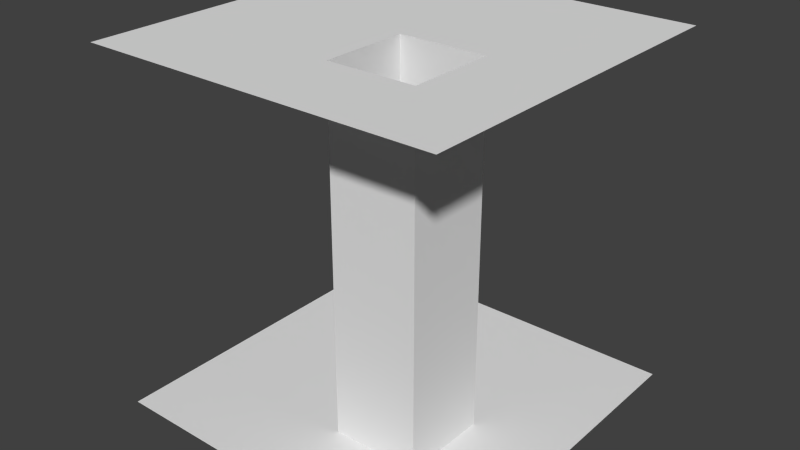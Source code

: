 # Source: Pillar_3.blend  (saved by Blender 2.69.0; exported with 4.5.12 LTS)
import bpy
from mathutils import Matrix  # noqa: F401  (used for matrix-valued properties, if any)

bpy.ops.wm.read_factory_settings(use_empty=True)
scene = bpy.context.scene
scene.name = 'Scene'

# ---- collections
col_collection_1 = bpy.data.collections.new('Collection 1'); scene.collection.children.link(col_collection_1)

# ---- materials (node trees are filled in below, after node groups)
mat_decke = bpy.data.materials.new('Decke')
mat_decke.alpha_threshold = 0.0
mat_decke.use_transparent_shadow = False
mat_decke.preview_render_type = 'CUBE'
mat_decke.roughness = 0.5
mat_decke.line_color = (0.0, 0.0, 0.0, 1.0)
mat_seite = bpy.data.materials.new('Seite')
mat_seite.alpha_threshold = 0.0
mat_seite.use_transparent_shadow = False
mat_seite.preview_render_type = 'CUBE'
mat_seite.roughness = 0.5
mat_seite.line_color = (0.0, 0.0, 0.0, 1.0)
mat_boden = bpy.data.materials.new('Boden')
mat_boden.alpha_threshold = 0.0
mat_boden.use_transparent_shadow = False
mat_boden.preview_render_type = 'CUBE'
mat_boden.roughness = 0.5
mat_boden.line_color = (0.0, 0.0, 0.0, 1.0)

# ---- material node trees

# ---- world
world_world = bpy.data.worlds.new('World'); scene.world = world_world
world_world.color = (0.05088, 0.05088, 0.05088)
world_world.use_sun_shadow = False
world_world.sun_shadow_jitter_overblur = 0.0
world_world.cycles.sampling_method = 'MANUAL'
world_world.cycles.sample_map_resolution = 256

# ---- meshes
me_cube_004 = bpy.data.meshes.new('Cube.004')
me_cube_004.from_pydata([(1.0, 1.0, 1.0), (1.0, -1.0, 1.0), (-1.0, -1.0, 1.0), (-1.0, 1.0, 1.0), (1.0, -5.364e-07, 1.0), (-1.0, 1.788e-07, 1.0), (1.0, -0.5, 1.0), (-1.0, -0.5, 1.0), (2.384e-07, 1.0, 1.0), (-5.364e-07, -1.0, 1.0), (-1.192e-07, -1.788e-07, 1.0), (-2.98e-07, -0.5, 1.0), (0.5, -3.576e-07, 1.0), (0.5, -0.5, 1.0), (0.5, 1.0, 1.0), (0.5, -1.0, 1.0)], [], [(11, 9, 2, 7), (8, 10, 5, 3), (10, 11, 7, 5), (13, 15, 9, 11), (14, 12, 10, 8), (6, 1, 15, 13), (0, 4, 12, 14), (4, 6, 13, 12)])
_uv = me_cube_004.uv_layers.new(name='UVMap')
_uv.uv.foreach_set('vector', [0.5, 0.2501, 0.5, 0.0001005, 9.998e-05, 0.0001004, 0.0001001, 0.2501, 0.5, 0.9999, 0.5, 0.5, 0.0001002, 0.5, 0.0001003, 0.9999, 0.5, 0.5, 0.5, 0.2501, 0.0001001, 0.2501, 0.0001002, 0.5, 0.7499, 0.2501, 0.7499, 0.0001003, 0.5, 0.0001005, 0.5, 0.2501, 0.75, 0.9999, 0.7499, 0.5, 0.5, 0.5, 0.5, 0.9999, 0.9999, 0.25, 0.9999, 9.998e-05, 0.7499, 0.0001003, 0.7499, 0.2501, 0.9999, 0.9999, 0.9999, 0.5, 0.7499, 0.5, 0.75, 0.9999, 0.9999, 0.5, 0.9999, 0.25, 0.7499, 0.2501, 0.7499, 0.5])
me_cube_004.materials.append(mat_decke)
me_cube_004.use_remesh_preserve_volume = False
me_cube_004.use_remesh_preserve_attributes = False
me_cube_004.use_mirror_vertex_groups = False
me_cube_004.update()
me_cube_003 = bpy.data.meshes.new('Cube.003')
me_cube_003.from_pydata([(-1.192e-07, -1.788e-07, 1.0), (-2.98e-07, -0.5, 1.0), (0.5, -3.576e-07, 1.0), (0.5, -0.5, 1.0), (5.96e-08, 1.192e-07, -1.0), (0.0, -0.5, -1.0), (0.5, 2.98e-08, -1.0), (0.5, -0.5, -1.0)], [], [(1, 5, 7, 3), (0, 2, 6, 4), (2, 3, 7, 6), (0, 4, 5, 1)])
_uv = me_cube_003.uv_layers.new(name='UVMap')
_uv.uv.foreach_set('vector', [0.9999, 0.9999, 0.9999, 0.0001009, 0.7499, 0.0001005, 0.7499, 0.9999, 0.2501, 0.9999, 0.5, 0.9999, 0.5, 0.0001002, 0.25, 9.998e-05, 0.5, 0.9999, 0.7499, 0.9999, 0.7499, 0.0001005, 0.5, 0.0001002, 0.2501, 0.9999, 0.25, 9.998e-05, 9.998e-05, 0.0001, 0.0001001, 0.9999])
me_cube_003.materials.append(mat_seite)
me_cube_003.use_remesh_preserve_volume = False
me_cube_003.use_remesh_preserve_attributes = False
me_cube_003.use_mirror_vertex_groups = False
me_cube_003.update()
me_cube_006 = bpy.data.meshes.new('Cube.006')
me_cube_006.from_pydata([(1.0, 1.0, -1.0), (1.0, -1.0, -1.0), (-1.0, -1.0, -1.0), (-1.0, 1.0, -1.0), (1.0, -5.96e-08, -1.0), (-1.0, 2.98e-07, -1.0), (1.0, -0.5, -1.0), (-1.0, -0.5, -1.0), (1.788e-07, 1.0, -1.0), (0.0, -1.0, -1.0), (5.96e-08, 1.192e-07, -1.0), (0.0, -0.5, -1.0), (0.5, 1.0, -1.0), (0.5, -1.0, -1.0), (0.5, 2.98e-08, -1.0), (0.5, -0.5, -1.0)], [], [(11, 7, 2, 9), (8, 3, 5, 10), (10, 5, 7, 11), (15, 11, 9, 13), (12, 8, 10, 14), (6, 15, 13, 1), (0, 12, 14, 4), (4, 14, 15, 6)])
_uv = me_cube_006.uv_layers.new(name='UVMap')
_uv.uv.foreach_set('vector', [0.2501, 0.5, 0.2501, 9.998e-05, 9.998e-05, 9.998e-05, 0.0001, 0.5, 0.9999, 0.5, 0.9999, 0.0001004, 0.5, 0.0001001, 0.5, 0.5, 0.5, 0.5, 0.5, 0.0001001, 0.2501, 9.998e-05, 0.2501, 0.5, 0.2501, 0.7499, 0.2501, 0.5, 0.0001, 0.5, 0.0001002, 0.75, 0.9999, 0.7499, 0.9999, 0.5, 0.5, 0.5, 0.5, 0.7499, 0.2501, 0.9999, 0.2501, 0.7499, 0.0001002, 0.75, 0.0001004, 0.9999, 0.9999, 0.9999, 0.9999, 0.7499, 0.5, 0.7499, 0.5, 0.9999, 0.5, 0.9999, 0.5, 0.7499, 0.2501, 0.7499, 0.2501, 0.9999])
me_cube_006.materials.append(mat_boden)
me_cube_006.use_remesh_preserve_volume = False
me_cube_006.use_remesh_preserve_attributes = False
me_cube_006.use_mirror_vertex_groups = False
me_cube_006.update()

# ---- objects
ob_empty_002 = bpy.data.objects.new('Empty.002', None)
ob_cube_010 = bpy.data.objects.new('Cube.010', me_cube_004)
ob_cube_009 = bpy.data.objects.new('Cube.009', me_cube_003)
ob_cube_006 = bpy.data.objects.new('Cube.006', me_cube_006)

# ---- transforms, parenting, visibility, modifiers, constraints
ob_empty_002.location = (0.0, 0.0, 0.0)
ob_empty_002.empty_image_offset = (0.0, 0.0)
ob_empty_002.lineart.crease_threshold = 0.0
ob_cube_010.parent = ob_empty_002
ob_cube_010.matrix_parent_inverse = Matrix(((1.0, 0.0, 0.0, 60.0), (0.0, 1.0, 0.0, 35.0), (0.0, 0.0, 1.0, 0.0), (0.0, 0.0, 0.0, 1.0)))
ob_cube_010.location = (-55.0, -30.0, 5.0)
ob_cube_010.scale = (5.0, 5.0, 5.0)
ob_cube_010.lock_rotations_4d = False
ob_cube_010.empty_display_type = 'ARROWS'
ob_cube_010.lineart.crease_threshold = 0.0
ob_cube_009.parent = ob_empty_002
ob_cube_009.matrix_parent_inverse = Matrix(((1.0, 0.0, 0.0, 60.0), (0.0, 1.0, 0.0, 35.0), (0.0, 0.0, 1.0, 0.0), (0.0, 0.0, 0.0, 1.0)))
ob_cube_009.location = (-55.0, -30.0, 5.0)
ob_cube_009.scale = (5.0, 5.0, 5.0)
ob_cube_009.lock_rotations_4d = False
ob_cube_009.empty_display_type = 'ARROWS'
ob_cube_009.lineart.crease_threshold = 0.0
ob_cube_006.parent = ob_empty_002
ob_cube_006.matrix_parent_inverse = Matrix(((1.0, 0.0, 0.0, 60.0), (0.0, 1.0, 0.0, 35.0), (0.0, 0.0, 1.0, 0.0), (0.0, 0.0, 0.0, 1.0)))
ob_cube_006.location = (-55.0, -30.0, 5.0)
ob_cube_006.scale = (5.0, 5.0, 5.0)
ob_cube_006.lock_rotations_4d = False
ob_cube_006.empty_display_type = 'ARROWS'
ob_cube_006.lineart.crease_threshold = 0.0

# ---- collection membership
col_collection_1.objects.link(ob_empty_002)
col_collection_1.objects.link(ob_cube_010)
col_collection_1.objects.link(ob_cube_009)
col_collection_1.objects.link(ob_cube_006)

# ---- scene / render settings (as saved in the file)
scene.frame_start = 1; scene.frame_end = 250; scene.frame_set(1)
scene.render.engine = 'BLENDER_EEVEE_NEXT'
scene.render.image_settings.compression = 90
scene.render.resolution_percentage = 50
scene.render.dither_intensity = 0.0
scene.cycles.use_denoising = False
scene.cycles.samples = 10
scene.cycles.sampling_pattern = 'TABULATED_SOBOL'
scene.cycles.light_sampling_threshold = 0.0
scene.cycles.use_adaptive_sampling = False
scene.cycles.use_light_tree = False
scene.cycles.blur_glossy = 0.0
scene.cycles.volume_bounces = 1
scene.cycles.pixel_filter_type = 'GAUSSIAN'
scene.cycles.sample_clamp_indirect = 0.0
scene.view_settings.view_transform = 'Standard'
bpy.context.view_layer.update()

# ---- added for rendering (the .blend has no active camera and no usable light): camera, sun
cam_auto = bpy.data.cameras.new('AutoCamera')
cam_auto.lens = 50.0
cam_auto.sensor_width = 36.0
cam_auto.clip_end = 1000.0
ob_auto_camera = bpy.data.objects.new('AutoCamera', cam_auto)
scene.collection.objects.link(ob_auto_camera)
ob_auto_camera.location = (21.0254, -14.2304, 17.8203)
ob_auto_camera.rotation_euler = (1.09748, -7.21219e-08, 0.694738)
scene.camera = ob_auto_camera
light_auto_sun = bpy.data.lights.new('AutoSun', 'SUN')
light_auto_sun.energy = 3.0
light_auto_sun.angle = 0.0523599
ob_auto_sun = bpy.data.objects.new('AutoSun', light_auto_sun)
scene.collection.objects.link(ob_auto_sun)
ob_auto_sun.rotation_euler = (0.872665, 0.174533, 0.523599)
bpy.context.view_layer.update()
